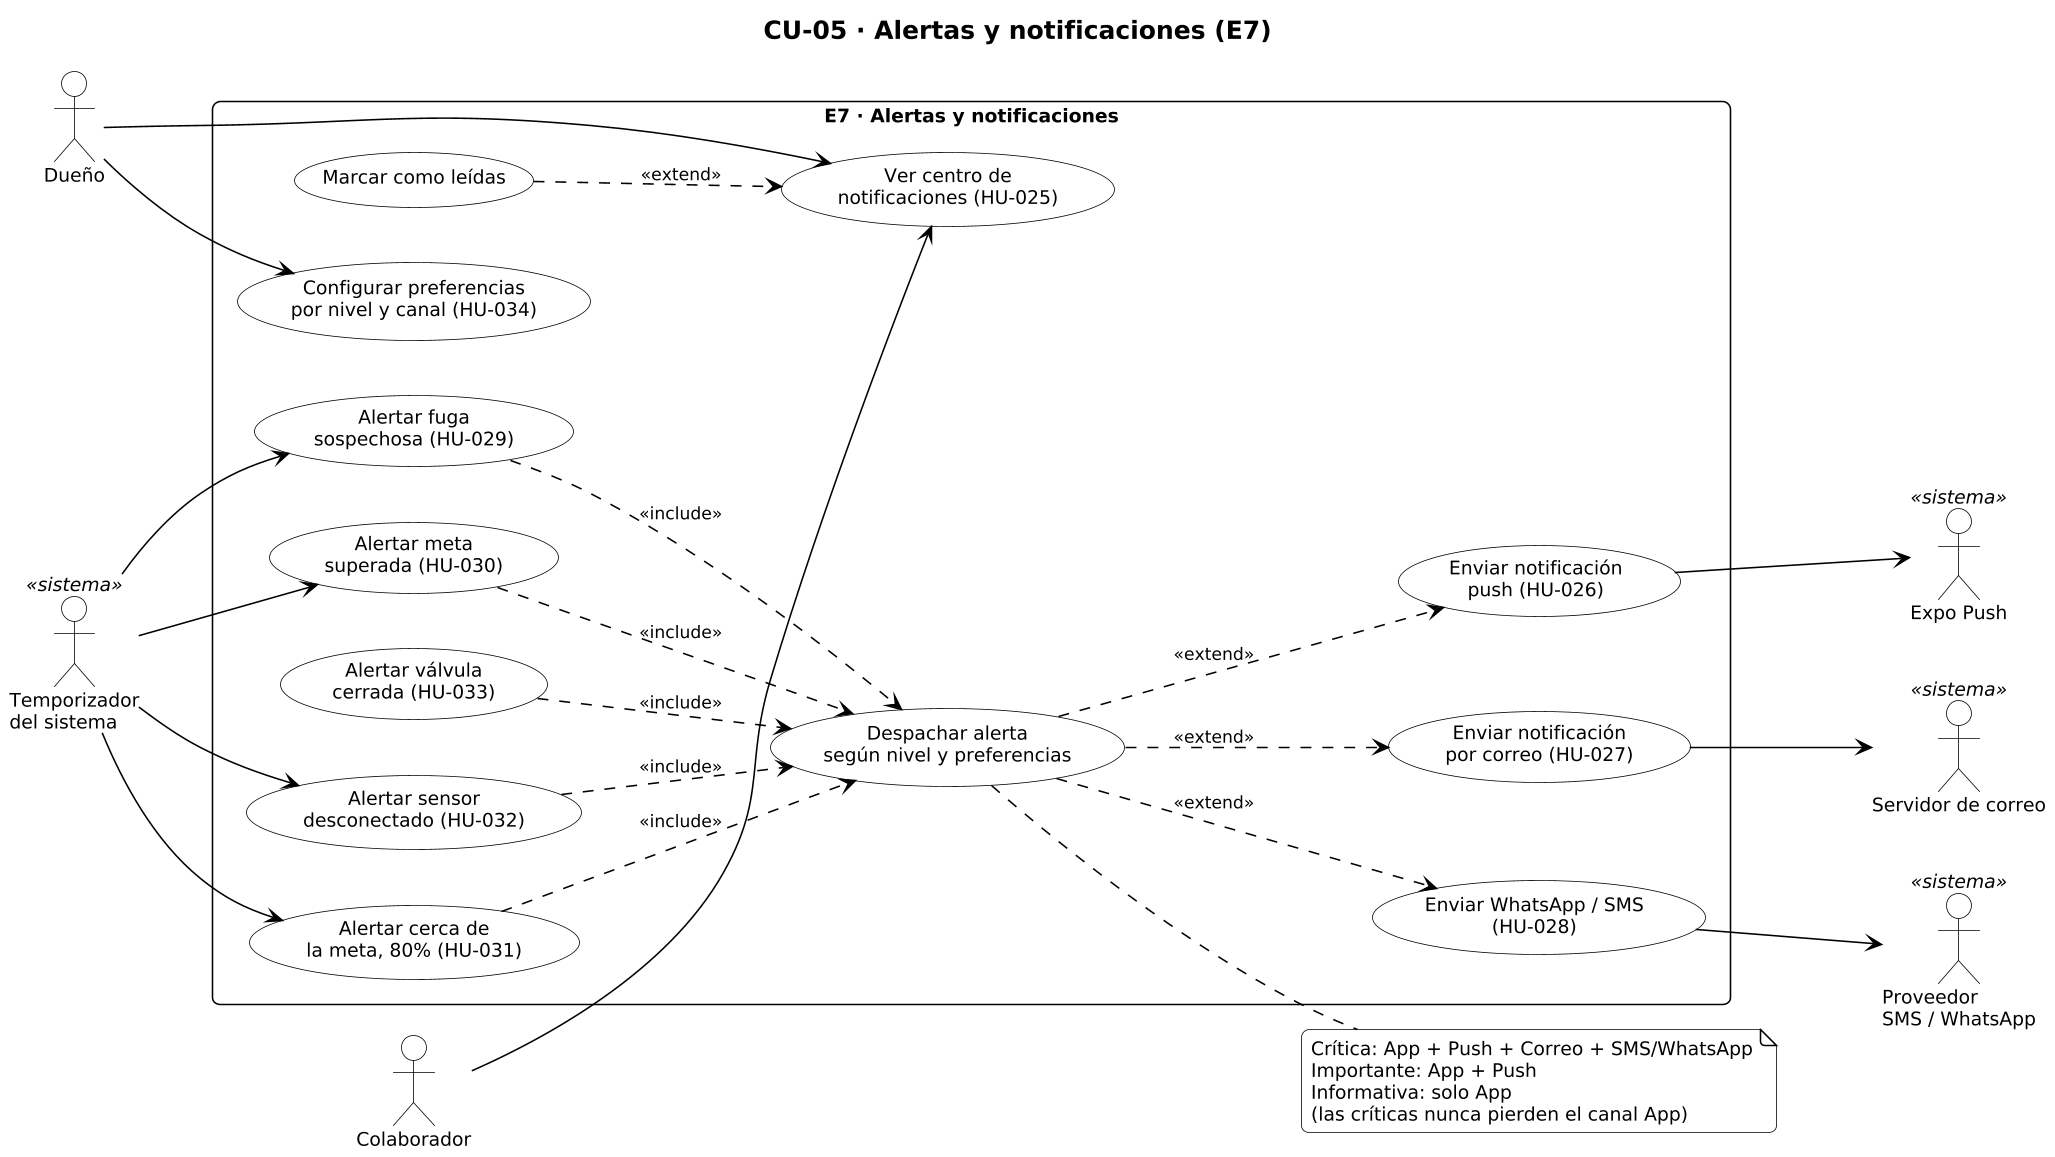

The diagram above was rendered by PlantUML. Its source (embedded in the PNG):
@startuml CU-05_alertas
!include _estilo.iuml
title CU-05 · Alertas y notificaciones (E7)
left to right direction

actor "Dueño" as DU
actor "Colaborador" as CO
actor "Temporizador\ndel sistema" as TMP <<sistema>>
actor "Expo Push" as PUSH <<sistema>>
actor "Servidor de correo" as MAIL <<sistema>>
actor "Proveedor\nSMS / WhatsApp" as SMS <<sistema>>
rectangle "E7 · Alertas y notificaciones" {
  usecase "Ver centro de\nnotificaciones (HU-025)" as N1
  usecase "Marcar como leídas" as N1b
  usecase "Configurar preferencias\npor nivel y canal (HU-034)" as N2
  usecase "Enviar notificación\npush (HU-026)" as N3
  usecase "Enviar notificación\npor correo (HU-027)" as N4
  usecase "Enviar WhatsApp / SMS\n(HU-028)" as N5
  usecase "Alertar fuga\nsospechosa (HU-029)" as A1
  usecase "Alertar meta\nsuperada (HU-030)" as A2
  usecase "Alertar cerca de\nla meta, 80% (HU-031)" as A3
  usecase "Alertar sensor\ndesconectado (HU-032)" as A4
  usecase "Alertar válvula\ncerrada (HU-033)" as A5
  usecase "Despachar alerta\nsegún nivel y preferencias" as D
}
DU --> N1
DU --> N2
CO --> N1
N1b ..> N1 : <<extend>>
TMP --> A1
TMP --> A2
TMP --> A3
TMP --> A4
A1 ..> D : <<include>>
A2 ..> D : <<include>>
A3 ..> D : <<include>>
A4 ..> D : <<include>>
A5 ..> D : <<include>>
D ..> N3 : <<extend>>
D ..> N4 : <<extend>>
D ..> N5 : <<extend>>
N3 --> PUSH
N4 --> MAIL
N5 --> SMS
note right of D
  Crítica: App + Push + Correo + SMS/WhatsApp
  Importante: App + Push
  Informativa: solo App
  (las críticas nunca pierden el canal App)
end note
@enduml